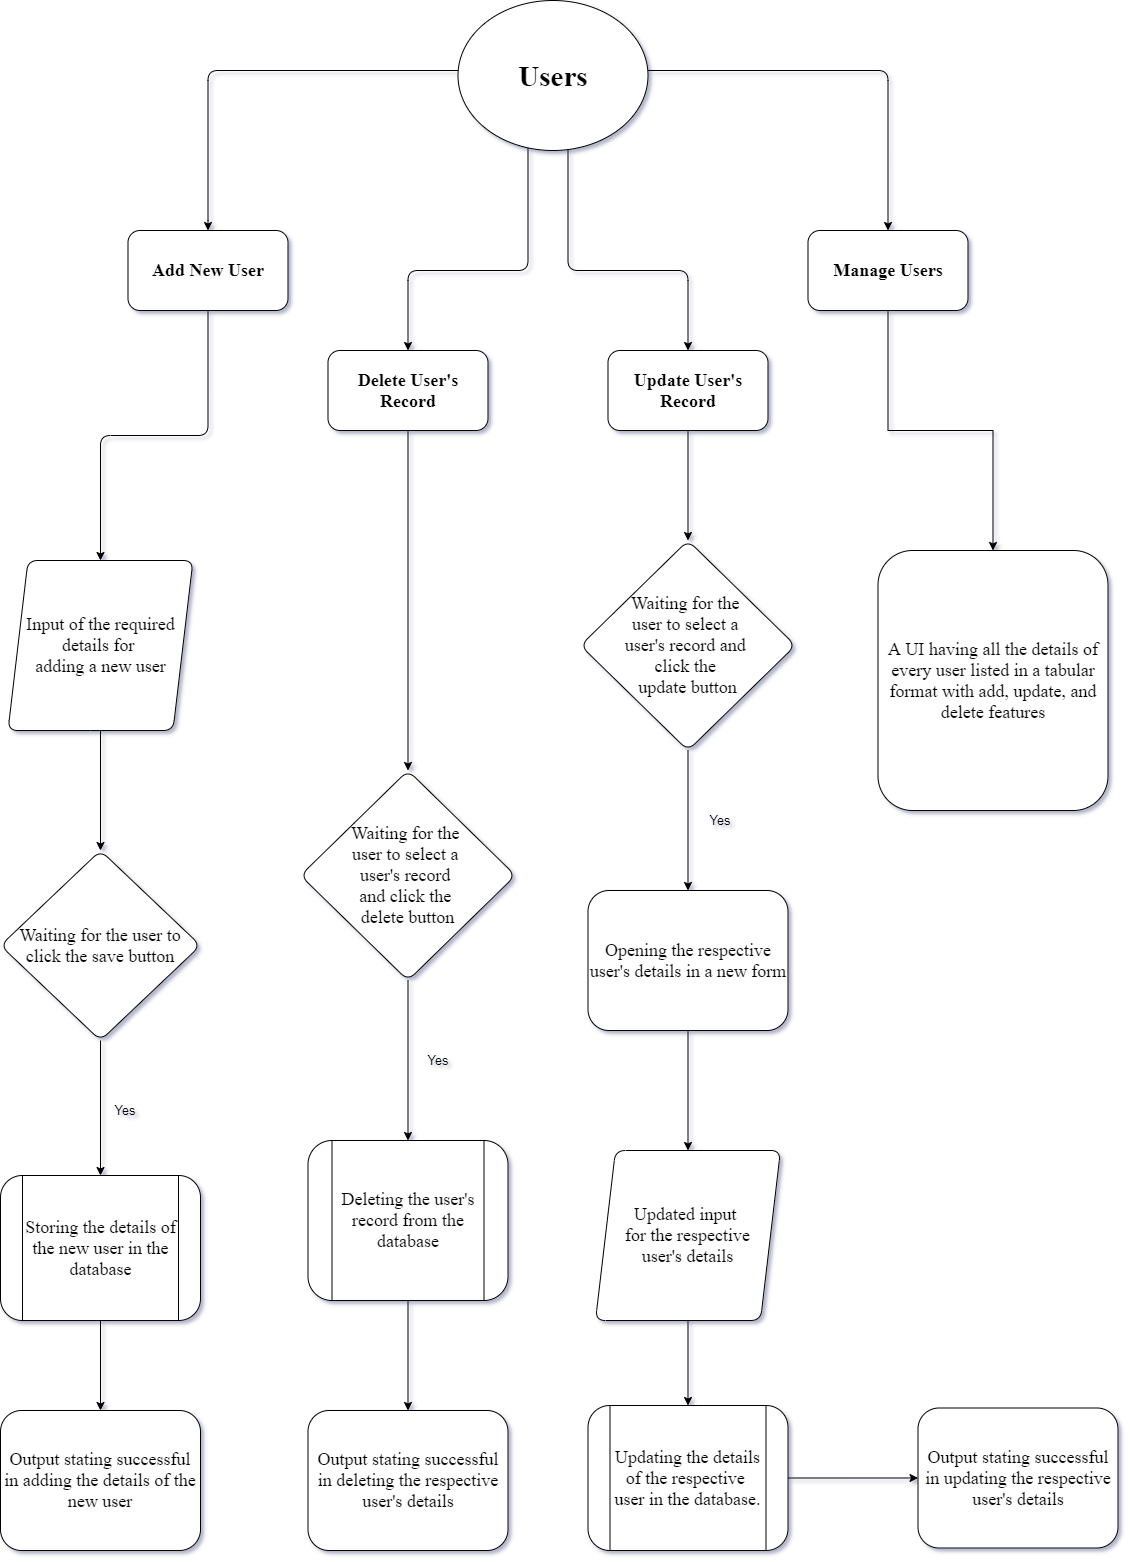

The diagram above was exported from draw.io. Its source (the exported page's mxGraphModel, read from the mxfile embedded in the PNG):
<mxGraphModel dx="1185" dy="619" grid="0" gridSize="10" guides="1" tooltips="1" connect="1" arrows="1" fold="1" page="0" pageScale="1" pageWidth="850" pageHeight="1100" math="0" shadow="0">
  <root>
    <mxCell id="oU_kManXBEdCpwC_1ZCb-0" />
    <mxCell id="oU_kManXBEdCpwC_1ZCb-1" parent="oU_kManXBEdCpwC_1ZCb-0" />
    <mxCell id="oU_kManXBEdCpwC_1ZCb-2" style="edgeStyle=orthogonalEdgeStyle;orthogonalLoop=1;jettySize=auto;html=1;" edge="1" parent="oU_kManXBEdCpwC_1ZCb-1" source="oU_kManXBEdCpwC_1ZCb-6">
      <mxGeometry relative="1" as="geometry">
        <mxPoint x="487.5" y="540" as="targetPoint" />
        <Array as="points">
          <mxPoint x="487.5" y="380" />
          <mxPoint x="487.5" y="540" />
        </Array>
      </mxGeometry>
    </mxCell>
    <mxCell id="oU_kManXBEdCpwC_1ZCb-3" value="" style="edgeStyle=orthogonalEdgeStyle;orthogonalLoop=1;jettySize=auto;html=1;" edge="1" parent="oU_kManXBEdCpwC_1ZCb-1" source="oU_kManXBEdCpwC_1ZCb-6" target="oU_kManXBEdCpwC_1ZCb-10">
      <mxGeometry relative="1" as="geometry">
        <Array as="points">
          <mxPoint x="807.5" y="580" />
          <mxPoint x="687.5" y="580" />
        </Array>
      </mxGeometry>
    </mxCell>
    <mxCell id="oU_kManXBEdCpwC_1ZCb-4" value="" style="edgeStyle=orthogonalEdgeStyle;orthogonalLoop=1;jettySize=auto;html=1;" edge="1" parent="oU_kManXBEdCpwC_1ZCb-1" source="oU_kManXBEdCpwC_1ZCb-6" target="oU_kManXBEdCpwC_1ZCb-12">
      <mxGeometry relative="1" as="geometry">
        <Array as="points">
          <mxPoint x="1167.5" y="380" />
        </Array>
      </mxGeometry>
    </mxCell>
    <mxCell id="oU_kManXBEdCpwC_1ZCb-5" value="" style="edgeStyle=orthogonalEdgeStyle;orthogonalLoop=1;jettySize=auto;html=1;" edge="1" parent="oU_kManXBEdCpwC_1ZCb-1" source="oU_kManXBEdCpwC_1ZCb-6" target="oU_kManXBEdCpwC_1ZCb-14">
      <mxGeometry relative="1" as="geometry">
        <Array as="points">
          <mxPoint x="847.5" y="580" />
          <mxPoint x="967.5" y="580" />
        </Array>
      </mxGeometry>
    </mxCell>
    <mxCell id="oU_kManXBEdCpwC_1ZCb-6" value="&lt;h1&gt;&lt;font face=&quot;Times New Roman&quot; style=&quot;font-size: 29px&quot;&gt;Users&lt;/font&gt;&lt;/h1&gt;" style="ellipse;whiteSpace=wrap;html=1;rounded=1;" vertex="1" parent="oU_kManXBEdCpwC_1ZCb-1">
      <mxGeometry x="737.5" y="310" width="190" height="150" as="geometry" />
    </mxCell>
    <mxCell id="oU_kManXBEdCpwC_1ZCb-7" value="" style="edgeStyle=orthogonalEdgeStyle;orthogonalLoop=1;jettySize=auto;html=1;" edge="1" parent="oU_kManXBEdCpwC_1ZCb-1" source="oU_kManXBEdCpwC_1ZCb-8" target="oU_kManXBEdCpwC_1ZCb-16">
      <mxGeometry relative="1" as="geometry" />
    </mxCell>
    <mxCell id="oU_kManXBEdCpwC_1ZCb-8" value="&lt;h2&gt;&lt;font face=&quot;Times New Roman&quot;&gt;Add New User&lt;/font&gt;&lt;/h2&gt;" style="whiteSpace=wrap;html=1;rounded=1;" vertex="1" parent="oU_kManXBEdCpwC_1ZCb-1">
      <mxGeometry x="407.5" y="540" width="160" height="80" as="geometry" />
    </mxCell>
    <mxCell id="oU_kManXBEdCpwC_1ZCb-9" value="" style="edgeStyle=orthogonalEdgeStyle;rounded=0;orthogonalLoop=1;jettySize=auto;html=1;" edge="1" parent="oU_kManXBEdCpwC_1ZCb-1" source="oU_kManXBEdCpwC_1ZCb-10" target="oU_kManXBEdCpwC_1ZCb-25">
      <mxGeometry relative="1" as="geometry" />
    </mxCell>
    <mxCell id="oU_kManXBEdCpwC_1ZCb-10" value="&lt;h2&gt;&lt;font face=&quot;Times New Roman&quot;&gt;Delete User's Record&lt;/font&gt;&lt;/h2&gt;" style="whiteSpace=wrap;html=1;rounded=1;" vertex="1" parent="oU_kManXBEdCpwC_1ZCb-1">
      <mxGeometry x="607.5" y="660" width="160" height="80" as="geometry" />
    </mxCell>
    <mxCell id="oU_kManXBEdCpwC_1ZCb-11" value="" style="edgeStyle=orthogonalEdgeStyle;rounded=0;orthogonalLoop=1;jettySize=auto;html=1;" edge="1" parent="oU_kManXBEdCpwC_1ZCb-1" source="oU_kManXBEdCpwC_1ZCb-12" target="oU_kManXBEdCpwC_1ZCb-23">
      <mxGeometry relative="1" as="geometry" />
    </mxCell>
    <mxCell id="oU_kManXBEdCpwC_1ZCb-12" value="&lt;h2&gt;&lt;font face=&quot;Times New Roman&quot;&gt;Manage Users&lt;/font&gt;&lt;/h2&gt;" style="whiteSpace=wrap;html=1;rounded=1;" vertex="1" parent="oU_kManXBEdCpwC_1ZCb-1">
      <mxGeometry x="1087.5" y="540" width="160" height="80" as="geometry" />
    </mxCell>
    <mxCell id="oU_kManXBEdCpwC_1ZCb-13" style="edgeStyle=orthogonalEdgeStyle;rounded=0;orthogonalLoop=1;jettySize=auto;html=1;" edge="1" parent="oU_kManXBEdCpwC_1ZCb-1" source="oU_kManXBEdCpwC_1ZCb-14" target="oU_kManXBEdCpwC_1ZCb-32">
      <mxGeometry relative="1" as="geometry" />
    </mxCell>
    <mxCell id="oU_kManXBEdCpwC_1ZCb-14" value="&lt;h2&gt;&lt;font face=&quot;Times New Roman&quot;&gt;Update User's Record&lt;/font&gt;&lt;/h2&gt;" style="whiteSpace=wrap;html=1;rounded=1;" vertex="1" parent="oU_kManXBEdCpwC_1ZCb-1">
      <mxGeometry x="887.5" y="660" width="160" height="80" as="geometry" />
    </mxCell>
    <mxCell id="oU_kManXBEdCpwC_1ZCb-15" value="" style="edgeStyle=orthogonalEdgeStyle;orthogonalLoop=1;jettySize=auto;html=1;" edge="1" parent="oU_kManXBEdCpwC_1ZCb-1" source="oU_kManXBEdCpwC_1ZCb-16" target="oU_kManXBEdCpwC_1ZCb-18">
      <mxGeometry relative="1" as="geometry" />
    </mxCell>
    <mxCell id="oU_kManXBEdCpwC_1ZCb-16" value="&lt;span style=&quot;font-family: &amp;#34;times new roman&amp;#34; ; font-size: 18px&quot;&gt;Input of the required details&amp;nbsp;for&amp;nbsp;&lt;br&gt;&lt;/span&gt;&lt;span style=&quot;font-family: &amp;#34;times new roman&amp;#34; ; font-size: 18px&quot;&gt;adding a new user&lt;/span&gt;" style="shape=parallelogram;perimeter=parallelogramPerimeter;whiteSpace=wrap;html=1;fixedSize=1;align=center;rounded=1;" vertex="1" parent="oU_kManXBEdCpwC_1ZCb-1">
      <mxGeometry x="287.5" y="870" width="185" height="170" as="geometry" />
    </mxCell>
    <mxCell id="oU_kManXBEdCpwC_1ZCb-17" value="" style="edgeStyle=orthogonalEdgeStyle;orthogonalLoop=1;jettySize=auto;html=1;" edge="1" parent="oU_kManXBEdCpwC_1ZCb-1" source="oU_kManXBEdCpwC_1ZCb-18" target="oU_kManXBEdCpwC_1ZCb-20">
      <mxGeometry relative="1" as="geometry" />
    </mxCell>
    <mxCell id="oU_kManXBEdCpwC_1ZCb-18" value="&lt;span style=&quot;font-family: &amp;#34;times new roman&amp;#34; ; font-size: 18px&quot;&gt;Waiting for the user to click the save button&lt;/span&gt;" style="rhombus;whiteSpace=wrap;html=1;rounded=1;" vertex="1" parent="oU_kManXBEdCpwC_1ZCb-1">
      <mxGeometry x="280" y="1160" width="200" height="190" as="geometry" />
    </mxCell>
    <mxCell id="oU_kManXBEdCpwC_1ZCb-19" value="" style="edgeStyle=orthogonalEdgeStyle;orthogonalLoop=1;jettySize=auto;html=1;" edge="1" parent="oU_kManXBEdCpwC_1ZCb-1" source="oU_kManXBEdCpwC_1ZCb-20" target="oU_kManXBEdCpwC_1ZCb-22">
      <mxGeometry relative="1" as="geometry" />
    </mxCell>
    <mxCell id="oU_kManXBEdCpwC_1ZCb-20" value="&lt;span style=&quot;font-family: &amp;#34;times new roman&amp;#34; ; font-size: 18px&quot;&gt;Storing the details of the new user in the database&lt;/span&gt;" style="shape=process;whiteSpace=wrap;html=1;backgroundOutline=1;rounded=1;" vertex="1" parent="oU_kManXBEdCpwC_1ZCb-1">
      <mxGeometry x="280" y="1485" width="200" height="145" as="geometry" />
    </mxCell>
    <mxCell id="oU_kManXBEdCpwC_1ZCb-21" value="Yes" style="text;html=1;strokeColor=none;fillColor=none;align=center;verticalAlign=middle;whiteSpace=wrap;rotation=0;rounded=1;fontSize=13;" vertex="1" parent="oU_kManXBEdCpwC_1ZCb-1">
      <mxGeometry x="385" y="1410" width="40" height="20" as="geometry" />
    </mxCell>
    <mxCell id="oU_kManXBEdCpwC_1ZCb-22" value="&lt;span style=&quot;font-family: &amp;#34;times new roman&amp;#34; ; font-size: 18px&quot;&gt;Output stating successful in adding the details of the new user&lt;/span&gt;" style="whiteSpace=wrap;html=1;rounded=1;" vertex="1" parent="oU_kManXBEdCpwC_1ZCb-1">
      <mxGeometry x="280" y="1720" width="200" height="140" as="geometry" />
    </mxCell>
    <mxCell id="oU_kManXBEdCpwC_1ZCb-23" value="&lt;span style=&quot;font-family: &amp;#34;times new roman&amp;#34; ; font-size: 18px&quot;&gt;A UI having all the details of every user listed in a tabular format with add, update, and delete features&lt;/span&gt;" style="whiteSpace=wrap;html=1;rounded=1;" vertex="1" parent="oU_kManXBEdCpwC_1ZCb-1">
      <mxGeometry x="1157.5" y="860" width="230" height="260" as="geometry" />
    </mxCell>
    <mxCell id="oU_kManXBEdCpwC_1ZCb-24" value="" style="edgeStyle=orthogonalEdgeStyle;rounded=0;orthogonalLoop=1;jettySize=auto;html=1;" edge="1" parent="oU_kManXBEdCpwC_1ZCb-1" source="oU_kManXBEdCpwC_1ZCb-25" target="oU_kManXBEdCpwC_1ZCb-27">
      <mxGeometry relative="1" as="geometry" />
    </mxCell>
    <mxCell id="oU_kManXBEdCpwC_1ZCb-25" value="&lt;span style=&quot;font-family: &amp;#34;times new roman&amp;#34; ; font-size: 18px&quot;&gt;Waiting for the&amp;nbsp;&lt;br&gt;&lt;/span&gt;&lt;span style=&quot;font-family: &amp;#34;times new roman&amp;#34; ; font-size: 18px&quot;&gt;user to select a&amp;nbsp;&lt;br&gt;&lt;/span&gt;&lt;span style=&quot;font-family: &amp;#34;times new roman&amp;#34; ; font-size: 18px&quot;&gt;user's record &lt;br&gt;and click the&amp;nbsp;&lt;br&gt;&lt;/span&gt;&lt;span style=&quot;font-family: &amp;#34;times new roman&amp;#34; ; font-size: 18px&quot;&gt;delete button&lt;/span&gt;" style="rhombus;whiteSpace=wrap;html=1;rounded=1;" vertex="1" parent="oU_kManXBEdCpwC_1ZCb-1">
      <mxGeometry x="580" y="1080" width="215" height="210" as="geometry" />
    </mxCell>
    <mxCell id="oU_kManXBEdCpwC_1ZCb-26" style="edgeStyle=orthogonalEdgeStyle;rounded=0;orthogonalLoop=1;jettySize=auto;html=1;" edge="1" parent="oU_kManXBEdCpwC_1ZCb-1" source="oU_kManXBEdCpwC_1ZCb-27" target="oU_kManXBEdCpwC_1ZCb-29">
      <mxGeometry relative="1" as="geometry" />
    </mxCell>
    <mxCell id="oU_kManXBEdCpwC_1ZCb-27" value="&lt;span style=&quot;font-family: &amp;#34;times new roman&amp;#34; ; font-size: 18px&quot;&gt;Deleting the user's record from the database&lt;/span&gt;" style="shape=process;whiteSpace=wrap;html=1;backgroundOutline=1;rounded=1;" vertex="1" parent="oU_kManXBEdCpwC_1ZCb-1">
      <mxGeometry x="587.5" y="1450" width="200" height="160" as="geometry" />
    </mxCell>
    <mxCell id="oU_kManXBEdCpwC_1ZCb-28" value="Yes" style="text;html=1;strokeColor=none;fillColor=none;align=center;verticalAlign=middle;whiteSpace=wrap;rotation=0;rounded=1;fontSize=13;" vertex="1" parent="oU_kManXBEdCpwC_1ZCb-1">
      <mxGeometry x="697.5" y="1360" width="40" height="20" as="geometry" />
    </mxCell>
    <mxCell id="oU_kManXBEdCpwC_1ZCb-29" value="&lt;span style=&quot;font-family: &amp;#34;times new roman&amp;#34; ; font-size: 18px&quot;&gt;Output stating successful in deleting the respective user's details&lt;/span&gt;" style="whiteSpace=wrap;html=1;rounded=1;" vertex="1" parent="oU_kManXBEdCpwC_1ZCb-1">
      <mxGeometry x="587.5" y="1720" width="200" height="140" as="geometry" />
    </mxCell>
    <mxCell id="oU_kManXBEdCpwC_1ZCb-30" value="Yes" style="text;html=1;strokeColor=none;fillColor=none;align=center;verticalAlign=middle;whiteSpace=wrap;rotation=0;rounded=1;fontSize=13;" vertex="1" parent="oU_kManXBEdCpwC_1ZCb-1">
      <mxGeometry x="980" y="1120" width="40" height="20" as="geometry" />
    </mxCell>
    <mxCell id="oU_kManXBEdCpwC_1ZCb-31" style="edgeStyle=orthogonalEdgeStyle;rounded=0;orthogonalLoop=1;jettySize=auto;html=1;" edge="1" parent="oU_kManXBEdCpwC_1ZCb-1" source="oU_kManXBEdCpwC_1ZCb-32" target="oU_kManXBEdCpwC_1ZCb-34">
      <mxGeometry relative="1" as="geometry" />
    </mxCell>
    <mxCell id="oU_kManXBEdCpwC_1ZCb-32" value="&lt;span style=&quot;font-family: &amp;#34;times new roman&amp;#34; ; font-size: 18px&quot;&gt;Waiting for the&amp;nbsp;&lt;br&gt;&lt;/span&gt;&lt;span style=&quot;font-family: &amp;#34;times new roman&amp;#34; ; font-size: 18px&quot;&gt;user to select a&amp;nbsp;&lt;br&gt;&lt;/span&gt;&lt;span style=&quot;font-family: &amp;#34;times new roman&amp;#34; ; font-size: 18px&quot;&gt;user's record and&amp;nbsp;&lt;br&gt;&lt;/span&gt;&lt;span style=&quot;font-family: &amp;#34;times new roman&amp;#34; ; font-size: 18px&quot;&gt;click the&amp;nbsp;&lt;br&gt;&lt;/span&gt;&lt;span style=&quot;font-family: &amp;#34;times new roman&amp;#34; ; font-size: 18px&quot;&gt;update button&lt;/span&gt;" style="rhombus;whiteSpace=wrap;html=1;rounded=1;" vertex="1" parent="oU_kManXBEdCpwC_1ZCb-1">
      <mxGeometry x="860" y="850" width="215" height="210" as="geometry" />
    </mxCell>
    <mxCell id="oU_kManXBEdCpwC_1ZCb-33" style="edgeStyle=orthogonalEdgeStyle;rounded=0;orthogonalLoop=1;jettySize=auto;html=1;" edge="1" parent="oU_kManXBEdCpwC_1ZCb-1" source="oU_kManXBEdCpwC_1ZCb-34" target="oU_kManXBEdCpwC_1ZCb-36">
      <mxGeometry relative="1" as="geometry" />
    </mxCell>
    <mxCell id="oU_kManXBEdCpwC_1ZCb-34" value="&lt;span style=&quot;font-family: &amp;#34;times new roman&amp;#34; ; font-size: 18px&quot;&gt;Opening the respective user's details in a new form&lt;/span&gt;" style="whiteSpace=wrap;html=1;rounded=1;" vertex="1" parent="oU_kManXBEdCpwC_1ZCb-1">
      <mxGeometry x="867.5" y="1200" width="200" height="140" as="geometry" />
    </mxCell>
    <mxCell id="oU_kManXBEdCpwC_1ZCb-35" style="edgeStyle=orthogonalEdgeStyle;rounded=0;orthogonalLoop=1;jettySize=auto;html=1;entryX=0.5;entryY=0;entryDx=0;entryDy=0;" edge="1" parent="oU_kManXBEdCpwC_1ZCb-1" source="oU_kManXBEdCpwC_1ZCb-36" target="oU_kManXBEdCpwC_1ZCb-38">
      <mxGeometry relative="1" as="geometry" />
    </mxCell>
    <mxCell id="oU_kManXBEdCpwC_1ZCb-36" value="&lt;span style=&quot;font-family: &amp;#34;times new roman&amp;#34; ; font-size: 18px&quot;&gt;Updated input&amp;nbsp;&lt;br&gt;&lt;/span&gt;&lt;span style=&quot;font-family: &amp;#34;times new roman&amp;#34; ; font-size: 18px&quot;&gt;for the respective user's&amp;nbsp;&lt;/span&gt;&lt;span style=&quot;font-family: &amp;#34;times new roman&amp;#34; ; font-size: 18px&quot;&gt;details&lt;/span&gt;" style="shape=parallelogram;perimeter=parallelogramPerimeter;whiteSpace=wrap;html=1;fixedSize=1;align=center;rounded=1;" vertex="1" parent="oU_kManXBEdCpwC_1ZCb-1">
      <mxGeometry x="875" y="1460" width="185" height="170" as="geometry" />
    </mxCell>
    <mxCell id="oU_kManXBEdCpwC_1ZCb-37" style="edgeStyle=orthogonalEdgeStyle;rounded=0;orthogonalLoop=1;jettySize=auto;html=1;" edge="1" parent="oU_kManXBEdCpwC_1ZCb-1" source="oU_kManXBEdCpwC_1ZCb-38" target="oU_kManXBEdCpwC_1ZCb-39">
      <mxGeometry relative="1" as="geometry" />
    </mxCell>
    <mxCell id="oU_kManXBEdCpwC_1ZCb-38" value="&lt;span style=&quot;font-family: &amp;#34;times new roman&amp;#34; ; font-size: 18px&quot;&gt;Updating the details of the respective &lt;br&gt;user in the database.&lt;/span&gt;" style="shape=process;whiteSpace=wrap;html=1;backgroundOutline=1;rounded=1;" vertex="1" parent="oU_kManXBEdCpwC_1ZCb-1">
      <mxGeometry x="867.5" y="1715" width="200" height="145" as="geometry" />
    </mxCell>
    <mxCell id="oU_kManXBEdCpwC_1ZCb-39" value="&lt;span style=&quot;font-family: &amp;#34;times new roman&amp;#34; ; font-size: 18px&quot;&gt;Output stating successful in updating the respective user's details&lt;/span&gt;" style="whiteSpace=wrap;html=1;rounded=1;" vertex="1" parent="oU_kManXBEdCpwC_1ZCb-1">
      <mxGeometry x="1197.5" y="1717.5" width="200" height="140" as="geometry" />
    </mxCell>
  </root>
</mxGraphModel>